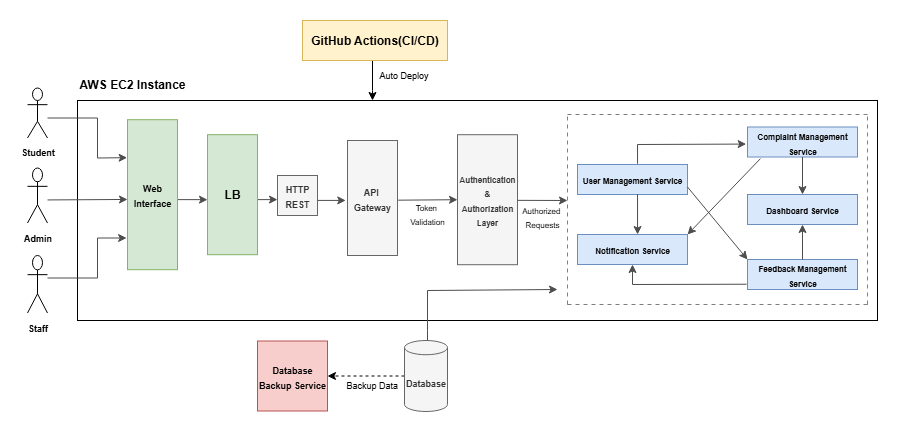

The diagram above was exported from draw.io. Its source (the exported page's mxGraphModel, read from the mxfile embedded in the PNG):
<mxGraphModel dx="1019" dy="531" grid="1" gridSize="10" guides="1" tooltips="1" connect="1" arrows="1" fold="1" page="1" pageScale="1" pageWidth="827" pageHeight="1169" math="0" shadow="0">
  <root>
    <mxCell id="0" />
    <mxCell id="1" parent="0" />
    <mxCell id="sZj12vcfytg-N_05BwFu-88" value="" style="rounded=0;whiteSpace=wrap;html=1;fillColor=none;" parent="1" vertex="1">
      <mxGeometry x="100" y="380" width="800" height="220" as="geometry" />
    </mxCell>
    <mxCell id="sZj12vcfytg-N_05BwFu-1" value="&lt;font style=&quot;font-size: 9px;&quot;&gt;&lt;b&gt;Student&lt;/b&gt;&lt;/font&gt;" style="shape=umlActor;verticalLabelPosition=bottom;verticalAlign=top;html=1;outlineConnect=0;" parent="1" vertex="1">
      <mxGeometry x="50" y="367.5" width="20" height="50" as="geometry" />
    </mxCell>
    <mxCell id="sZj12vcfytg-N_05BwFu-2" value="&lt;font style=&quot;font-size: 9px;&quot;&gt;&lt;b&gt;Staff&lt;/b&gt;&lt;/font&gt;" style="shape=umlActor;verticalLabelPosition=bottom;verticalAlign=top;html=1;outlineConnect=0;" parent="1" vertex="1">
      <mxGeometry x="50" y="535" width="20" height="57.5" as="geometry" />
    </mxCell>
    <mxCell id="sZj12vcfytg-N_05BwFu-3" value="&lt;font style=&quot;font-size: 9px;&quot;&gt;&lt;b&gt;Admin&lt;/b&gt;&lt;/font&gt;" style="shape=umlActor;verticalLabelPosition=bottom;verticalAlign=top;html=1;outlineConnect=0;" parent="1" vertex="1">
      <mxGeometry x="50" y="447.5" width="20" height="55" as="geometry" />
    </mxCell>
    <mxCell id="sZj12vcfytg-N_05BwFu-15" value="&lt;font style=&quot;font-size: 8px;&quot;&gt;&lt;b&gt;User Management Service&lt;/b&gt;&lt;/font&gt;" style="rounded=0;whiteSpace=wrap;html=1;fillColor=#dae8fc;strokeColor=#6c8ebf;" parent="1" vertex="1">
      <mxGeometry x="600" y="444" width="110" height="30" as="geometry" />
    </mxCell>
    <mxCell id="sZj12vcfytg-N_05BwFu-19" value="&lt;font style=&quot;font-size: 8px;&quot;&gt;&lt;b&gt;Notification Service&lt;/b&gt;&lt;/font&gt;" style="rounded=0;whiteSpace=wrap;html=1;fillColor=#dae8fc;strokeColor=#6c8ebf;" parent="1" vertex="1">
      <mxGeometry x="600" y="514" width="110" height="30" as="geometry" />
    </mxCell>
    <mxCell id="sZj12vcfytg-N_05BwFu-20" value="&lt;font style=&quot;font-size: 8px;&quot;&gt;&lt;b&gt;Feedback Management Service&lt;/b&gt;&lt;/font&gt;" style="rounded=0;whiteSpace=wrap;html=1;fillColor=#dae8fc;strokeColor=#6c8ebf;" parent="1" vertex="1">
      <mxGeometry x="770" y="539" width="110" height="30" as="geometry" />
    </mxCell>
    <mxCell id="sZj12vcfytg-N_05BwFu-23" value="&lt;font style=&quot;font-size: 8px;&quot;&gt;&lt;b&gt;Dashboard Service&lt;/b&gt;&lt;/font&gt;" style="rounded=0;whiteSpace=wrap;html=1;fillColor=#dae8fc;strokeColor=#6c8ebf;" parent="1" vertex="1">
      <mxGeometry x="770" y="474" width="110" height="30" as="geometry" />
    </mxCell>
    <mxCell id="sZj12vcfytg-N_05BwFu-25" value="&lt;font style=&quot;font-size: 8px;&quot;&gt;&lt;b style=&quot;&quot;&gt;Complaint Management Service&lt;/b&gt;&lt;/font&gt;" style="rounded=0;whiteSpace=wrap;html=1;fillColor=#dae8fc;strokeColor=#6c8ebf;" parent="1" vertex="1">
      <mxGeometry x="770" y="406.5" width="110" height="30" as="geometry" />
    </mxCell>
    <mxCell id="sZj12vcfytg-N_05BwFu-101" value="" style="edgeStyle=orthogonalEdgeStyle;rounded=0;orthogonalLoop=1;jettySize=auto;html=1;dashed=1;" parent="1" source="sZj12vcfytg-N_05BwFu-28" target="sZj12vcfytg-N_05BwFu-97" edge="1">
      <mxGeometry relative="1" as="geometry" />
    </mxCell>
    <mxCell id="sZj12vcfytg-N_05BwFu-28" value="&lt;b style=&quot;&quot;&gt;&lt;font style=&quot;font-size: 9px;&quot;&gt;Database&lt;/font&gt;&lt;/b&gt;" style="shape=cylinder3;whiteSpace=wrap;html=1;boundedLbl=1;backgroundOutline=1;size=7.117647058823536;fillColor=#f5f5f5;fontColor=#333333;strokeColor=#666666;" parent="1" vertex="1">
      <mxGeometry x="427" y="620" width="43" height="71" as="geometry" />
    </mxCell>
    <mxCell id="sZj12vcfytg-N_05BwFu-32" value="" style="endArrow=classic;html=1;rounded=0;entryX=-0.006;entryY=0.209;entryDx=0;entryDy=0;entryPerimeter=0;strokeColor=#4D4D4D;" parent="1" edge="1">
      <mxGeometry width="50" height="50" relative="1" as="geometry">
        <mxPoint x="70" y="397.5" as="sourcePoint" />
        <mxPoint x="149.6400000000001" y="437.1700000000001" as="targetPoint" />
        <Array as="points">
          <mxPoint x="120" y="397.5" />
          <mxPoint x="120" y="437.5" />
        </Array>
      </mxGeometry>
    </mxCell>
    <mxCell id="sZj12vcfytg-N_05BwFu-33" value="" style="endArrow=classic;html=1;rounded=0;entryX=0;entryY=0.5;entryDx=0;entryDy=0;strokeColor=#4D4D4D;" parent="1" edge="1">
      <mxGeometry width="50" height="50" relative="1" as="geometry">
        <mxPoint x="70" y="479.45" as="sourcePoint" />
        <mxPoint x="150" y="478.95" as="targetPoint" />
      </mxGeometry>
    </mxCell>
    <mxCell id="sZj12vcfytg-N_05BwFu-34" value="" style="endArrow=classic;html=1;rounded=0;entryX=-0.015;entryY=0.827;entryDx=0;entryDy=0;entryPerimeter=0;strokeColor=#4D4D4D;" parent="1" edge="1">
      <mxGeometry width="50" height="50" relative="1" as="geometry">
        <mxPoint x="70" y="557.5" as="sourcePoint" />
        <mxPoint x="149.10000000000014" y="517.5099999999999" as="targetPoint" />
        <Array as="points">
          <mxPoint x="120" y="557.5" />
          <mxPoint x="120" y="517.5" />
        </Array>
      </mxGeometry>
    </mxCell>
    <mxCell id="sZj12vcfytg-N_05BwFu-36" value="" style="endArrow=classic;html=1;rounded=0;exitX=0.5;exitY=1;exitDx=0;exitDy=0;entryX=0.5;entryY=0;entryDx=0;entryDy=0;strokeColor=#4D4D4D;" parent="1" source="sZj12vcfytg-N_05BwFu-25" target="sZj12vcfytg-N_05BwFu-23" edge="1">
      <mxGeometry width="50" height="50" relative="1" as="geometry">
        <mxPoint x="560" y="474" as="sourcePoint" />
        <mxPoint x="610" y="424" as="targetPoint" />
      </mxGeometry>
    </mxCell>
    <mxCell id="sZj12vcfytg-N_05BwFu-38" value="" style="endArrow=classic;html=1;rounded=0;exitX=0.5;exitY=0;exitDx=0;exitDy=0;entryX=0.5;entryY=1;entryDx=0;entryDy=0;strokeColor=#4D4D4D;" parent="1" source="sZj12vcfytg-N_05BwFu-20" target="sZj12vcfytg-N_05BwFu-23" edge="1">
      <mxGeometry width="50" height="50" relative="1" as="geometry">
        <mxPoint x="560" y="474" as="sourcePoint" />
        <mxPoint x="610" y="424" as="targetPoint" />
      </mxGeometry>
    </mxCell>
    <mxCell id="sZj12vcfytg-N_05BwFu-39" value="" style="endArrow=classic;html=1;rounded=0;exitX=0.546;exitY=-0.024;exitDx=0;exitDy=0;entryX=-0.012;entryY=0.569;entryDx=0;entryDy=0;exitPerimeter=0;entryPerimeter=0;strokeColor=#4D4D4D;" parent="1" source="sZj12vcfytg-N_05BwFu-15" target="sZj12vcfytg-N_05BwFu-25" edge="1">
      <mxGeometry width="50" height="50" relative="1" as="geometry">
        <mxPoint x="680" y="484" as="sourcePoint" />
        <mxPoint x="730" y="434" as="targetPoint" />
        <Array as="points">
          <mxPoint x="660" y="424" />
        </Array>
      </mxGeometry>
    </mxCell>
    <mxCell id="sZj12vcfytg-N_05BwFu-41" value="" style="endArrow=classic;html=1;rounded=0;exitX=1;exitY=0.75;exitDx=0;exitDy=0;entryX=0;entryY=0;entryDx=0;entryDy=0;strokeColor=#4D4D4D;" parent="1" source="sZj12vcfytg-N_05BwFu-15" target="sZj12vcfytg-N_05BwFu-20" edge="1">
      <mxGeometry width="50" height="50" relative="1" as="geometry">
        <mxPoint x="680" y="484" as="sourcePoint" />
        <mxPoint x="730" y="434" as="targetPoint" />
      </mxGeometry>
    </mxCell>
    <mxCell id="sZj12vcfytg-N_05BwFu-42" value="" style="endArrow=classic;html=1;rounded=0;exitX=0.546;exitY=0.993;exitDx=0;exitDy=0;exitPerimeter=0;entryX=0.546;entryY=0;entryDx=0;entryDy=0;entryPerimeter=0;strokeColor=#4D4D4D;" parent="1" source="sZj12vcfytg-N_05BwFu-15" target="sZj12vcfytg-N_05BwFu-19" edge="1">
      <mxGeometry width="50" height="50" relative="1" as="geometry">
        <mxPoint x="680" y="484" as="sourcePoint" />
        <mxPoint x="730" y="434" as="targetPoint" />
      </mxGeometry>
    </mxCell>
    <mxCell id="sZj12vcfytg-N_05BwFu-43" value="" style="endArrow=classic;html=1;rounded=0;exitX=0.118;exitY=1.053;exitDx=0;exitDy=0;exitPerimeter=0;entryX=1;entryY=0;entryDx=0;entryDy=0;strokeColor=#4D4D4D;" parent="1" source="sZj12vcfytg-N_05BwFu-25" target="sZj12vcfytg-N_05BwFu-19" edge="1">
      <mxGeometry width="50" height="50" relative="1" as="geometry">
        <mxPoint x="630" y="504.00000000000006" as="sourcePoint" />
        <mxPoint x="680" y="454" as="targetPoint" />
      </mxGeometry>
    </mxCell>
    <mxCell id="sZj12vcfytg-N_05BwFu-44" value="" style="endArrow=classic;html=1;rounded=0;exitX=-0.008;exitY=0.824;exitDx=0;exitDy=0;entryX=0.5;entryY=1;entryDx=0;entryDy=0;exitPerimeter=0;strokeColor=#4D4D4D;" parent="1" source="sZj12vcfytg-N_05BwFu-20" target="sZj12vcfytg-N_05BwFu-19" edge="1">
      <mxGeometry width="50" height="50" relative="1" as="geometry">
        <mxPoint x="590" y="514" as="sourcePoint" />
        <mxPoint x="640" y="464" as="targetPoint" />
        <Array as="points">
          <mxPoint x="655" y="564" />
        </Array>
      </mxGeometry>
    </mxCell>
    <mxCell id="sZj12vcfytg-N_05BwFu-45" value="" style="endArrow=none;dashed=1;html=1;strokeWidth=0.5;rounded=0;dashPattern=8 8;" parent="1" edge="1">
      <mxGeometry width="50" height="50" relative="1" as="geometry">
        <mxPoint x="590" y="584" as="sourcePoint" />
        <mxPoint x="590" y="394" as="targetPoint" />
      </mxGeometry>
    </mxCell>
    <mxCell id="sZj12vcfytg-N_05BwFu-47" value="" style="endArrow=none;dashed=1;html=1;strokeWidth=0.5;rounded=0;dashPattern=8 8;" parent="1" edge="1">
      <mxGeometry width="50" height="50" relative="1" as="geometry">
        <mxPoint x="890" y="584" as="sourcePoint" />
        <mxPoint x="590" y="584" as="targetPoint" />
      </mxGeometry>
    </mxCell>
    <mxCell id="sZj12vcfytg-N_05BwFu-48" value="" style="endArrow=none;dashed=1;html=1;strokeWidth=0.5;rounded=0;dashPattern=8 8;" parent="1" edge="1">
      <mxGeometry width="50" height="50" relative="1" as="geometry">
        <mxPoint x="890" y="584" as="sourcePoint" />
        <mxPoint x="890" y="394" as="targetPoint" />
      </mxGeometry>
    </mxCell>
    <mxCell id="sZj12vcfytg-N_05BwFu-49" value="" style="endArrow=none;dashed=1;html=1;strokeWidth=0.5;rounded=0;dashPattern=8 8;" parent="1" edge="1">
      <mxGeometry width="50" height="50" relative="1" as="geometry">
        <mxPoint x="890" y="394" as="sourcePoint" />
        <mxPoint x="590" y="394" as="targetPoint" />
      </mxGeometry>
    </mxCell>
    <mxCell id="sZj12vcfytg-N_05BwFu-50" value="" style="endArrow=classic;html=1;rounded=0;strokeColor=#4D4D4D;" parent="1" edge="1">
      <mxGeometry width="50" height="50" relative="1" as="geometry">
        <mxPoint x="450" y="620" as="sourcePoint" />
        <mxPoint x="580" y="569" as="targetPoint" />
        <Array as="points">
          <mxPoint x="450" y="610" />
          <mxPoint x="450" y="570" />
        </Array>
      </mxGeometry>
    </mxCell>
    <mxCell id="sZj12vcfytg-N_05BwFu-60" value="" style="endArrow=classic;html=1;rounded=0;exitX=1.013;exitY=0.519;exitDx=0;exitDy=0;strokeColor=#4D4D4D;entryX=0;entryY=0.5;entryDx=0;entryDy=0;exitPerimeter=0;" parent="1" source="sZj12vcfytg-N_05BwFu-84" target="sZj12vcfytg-N_05BwFu-68" edge="1">
      <mxGeometry width="50" height="50" relative="1" as="geometry">
        <mxPoint x="420" y="475" as="sourcePoint" />
        <mxPoint x="488" y="475" as="targetPoint" />
      </mxGeometry>
    </mxCell>
    <mxCell id="sZj12vcfytg-N_05BwFu-68" value="&lt;font style=&quot;font-size: 8px;&quot;&gt;&lt;b&gt;Authentication &amp;amp; Authorization Layer&lt;/b&gt;&lt;/font&gt;" style="rounded=0;whiteSpace=wrap;html=1;fillColor=#f5f5f5;fontColor=#333333;strokeColor=#666666;" parent="1" vertex="1">
      <mxGeometry x="480" y="414.2" width="60" height="130" as="geometry" />
    </mxCell>
    <mxCell id="sZj12vcfytg-N_05BwFu-69" value="&lt;font style=&quot;font-size: 9px;&quot;&gt;&lt;b&gt;Web&lt;/b&gt;&lt;/font&gt;&lt;div&gt;&lt;font style=&quot;font-size: 9px;&quot;&gt;&lt;b&gt;Interface&lt;/b&gt;&lt;/font&gt;&lt;/div&gt;" style="rounded=0;whiteSpace=wrap;html=1;fillColor=#d5e8d4;strokeColor=#82b366;" parent="1" vertex="1">
      <mxGeometry x="150" y="399.2" width="50" height="150" as="geometry" />
    </mxCell>
    <mxCell id="sZj12vcfytg-N_05BwFu-73" value="" style="edgeStyle=orthogonalEdgeStyle;rounded=0;orthogonalLoop=1;jettySize=auto;html=1;strokeColor=#4D4D4D;" parent="1" edge="1">
      <mxGeometry relative="1" as="geometry">
        <mxPoint x="270" y="479.10703703703695" as="sourcePoint" />
        <mxPoint x="300" y="479.10703703703695" as="targetPoint" />
      </mxGeometry>
    </mxCell>
    <mxCell id="sZj12vcfytg-N_05BwFu-78" value="" style="endArrow=classic;html=1;rounded=0;entryX=0;entryY=0.5;entryDx=0;entryDy=0;strokeColor=#4D4D4D;exitX=1.01;exitY=0.505;exitDx=0;exitDy=0;exitPerimeter=0;" parent="1" edge="1">
      <mxGeometry width="50" height="50" relative="1" as="geometry">
        <mxPoint x="200.5" y="479.11000000000007" as="sourcePoint" />
        <mxPoint x="230" y="479.16" as="targetPoint" />
      </mxGeometry>
    </mxCell>
    <mxCell id="sZj12vcfytg-N_05BwFu-80" value="" style="endArrow=classic;html=1;rounded=0;exitX=1.003;exitY=0.505;exitDx=0;exitDy=0;strokeColor=#4D4D4D;exitPerimeter=0;" parent="1" source="sZj12vcfytg-N_05BwFu-68" edge="1">
      <mxGeometry width="50" height="50" relative="1" as="geometry">
        <mxPoint x="550" y="460" as="sourcePoint" />
        <mxPoint x="590" y="480" as="targetPoint" />
      </mxGeometry>
    </mxCell>
    <mxCell id="sZj12vcfytg-N_05BwFu-82" value="&lt;font size=&quot;1&quot;&gt;&lt;b&gt;LB&lt;/b&gt;&lt;/font&gt;" style="rounded=0;whiteSpace=wrap;html=1;fillColor=#d5e8d4;strokeColor=#82b366;" parent="1" vertex="1">
      <mxGeometry x="230" y="414.2" width="50" height="120" as="geometry" />
    </mxCell>
    <mxCell id="sZj12vcfytg-N_05BwFu-83" value="&lt;font style=&quot;font-size: 9px;&quot;&gt;&lt;b&gt;HTTP&lt;/b&gt;&lt;/font&gt;&lt;div&gt;&lt;font style=&quot;font-size: 9px;&quot;&gt;&lt;b&gt;REST&lt;/b&gt;&lt;/font&gt;&lt;/div&gt;" style="whiteSpace=wrap;html=1;aspect=fixed;fillColor=#f5f5f5;fontColor=#333333;strokeColor=#666666;shadow=0;" parent="1" vertex="1">
      <mxGeometry x="300" y="455" width="40" height="40" as="geometry" />
    </mxCell>
    <mxCell id="sZj12vcfytg-N_05BwFu-84" value="&lt;font style=&quot;font-size: 9px;&quot;&gt;&lt;b&gt;API&amp;nbsp;&lt;/b&gt;&lt;/font&gt;&lt;div&gt;&lt;font style=&quot;font-size: 9px;&quot;&gt;&lt;b&gt;Gateway&lt;/b&gt;&lt;/font&gt;&lt;/div&gt;" style="rounded=0;whiteSpace=wrap;html=1;fillColor=#f5f5f5;strokeColor=#666666;fontColor=#333333;" parent="1" vertex="1">
      <mxGeometry x="370" y="420" width="50" height="115" as="geometry" />
    </mxCell>
    <mxCell id="sZj12vcfytg-N_05BwFu-85" value="" style="endArrow=classic;html=1;rounded=0;exitX=1.007;exitY=0.623;exitDx=0;exitDy=0;strokeColor=#4D4D4D;entryX=-0.035;entryY=0.521;entryDx=0;entryDy=0;entryPerimeter=0;exitPerimeter=0;" parent="1" source="sZj12vcfytg-N_05BwFu-83" target="sZj12vcfytg-N_05BwFu-84" edge="1">
      <mxGeometry width="50" height="50" relative="1" as="geometry">
        <mxPoint x="380" y="530" as="sourcePoint" />
        <mxPoint x="370" y="475" as="targetPoint" />
      </mxGeometry>
    </mxCell>
    <mxCell id="sZj12vcfytg-N_05BwFu-89" value="&lt;b&gt;AWS EC2 Instance&lt;/b&gt;" style="text;whiteSpace=wrap;html=1;" parent="1" vertex="1">
      <mxGeometry x="100" y="350" width="140" height="40" as="geometry" />
    </mxCell>
    <mxCell id="sZj12vcfytg-N_05BwFu-94" value="" style="edgeStyle=orthogonalEdgeStyle;rounded=0;orthogonalLoop=1;jettySize=auto;html=1;exitX=0.414;exitY=1;exitDx=0;exitDy=0;exitPerimeter=0;" parent="1" source="sZj12vcfytg-N_05BwFu-90" target="sZj12vcfytg-N_05BwFu-88" edge="1">
      <mxGeometry relative="1" as="geometry">
        <Array as="points">
          <mxPoint x="395" y="370" />
          <mxPoint x="395" y="370" />
        </Array>
      </mxGeometry>
    </mxCell>
    <mxCell id="sZj12vcfytg-N_05BwFu-90" value="&lt;font style=&quot;font-size: 12px;&quot;&gt;&lt;b&gt;GitHub Actions(CI/CD)&lt;br&gt;&lt;/b&gt;&lt;/font&gt;" style="rounded=0;whiteSpace=wrap;html=1;fillColor=#fff2cc;strokeColor=#d6b656;" parent="1" vertex="1">
      <mxGeometry x="325" y="300" width="145" height="40" as="geometry" />
    </mxCell>
    <mxCell id="sZj12vcfytg-N_05BwFu-95" value="&lt;font style=&quot;font-size: 9px;&quot;&gt;Auto Deploy&lt;/font&gt;" style="text;whiteSpace=wrap;html=1;" parent="1" vertex="1">
      <mxGeometry x="400" y="340" width="100" height="40" as="geometry" />
    </mxCell>
    <mxCell id="sZj12vcfytg-N_05BwFu-97" value="&lt;font style=&quot;font-size: 9px;&quot;&gt;&lt;b&gt;Database Backup Service&lt;/b&gt;&lt;/font&gt;" style="whiteSpace=wrap;html=1;aspect=fixed;fillColor=#f8cecc;strokeColor=#b85450;" parent="1" vertex="1">
      <mxGeometry x="280" y="620.5" width="70" height="70" as="geometry" />
    </mxCell>
    <mxCell id="sZj12vcfytg-N_05BwFu-109" value="&lt;font style=&quot;font-size: 8px;&quot;&gt;Token&amp;nbsp;&lt;/font&gt;&lt;div&gt;&lt;font style=&quot;font-size: 8px;&quot;&gt;Validation&lt;/font&gt;&lt;/div&gt;" style="text;whiteSpace=wrap;html=1;align=center;" parent="1" vertex="1">
      <mxGeometry x="410" y="472.2" width="80" height="14" as="geometry" />
    </mxCell>
    <mxCell id="sZj12vcfytg-N_05BwFu-111" value="&lt;font style=&quot;font-size: 9px;&quot;&gt;Backup Data&lt;/font&gt;" style="text;whiteSpace=wrap;html=1;" parent="1" vertex="1">
      <mxGeometry x="367" y="650" width="60" height="20" as="geometry" />
    </mxCell>
    <mxCell id="sZj12vcfytg-N_05BwFu-114" value="&lt;font style=&quot;font-size: 8px;&quot;&gt;Authorized&amp;nbsp;&lt;/font&gt;&lt;div&gt;&lt;font style=&quot;font-size: 8px;&quot;&gt;Requests&lt;/font&gt;&lt;/div&gt;" style="text;whiteSpace=wrap;html=1;align=center;" parent="1" vertex="1">
      <mxGeometry x="520" y="475.2" width="90" height="8" as="geometry" />
    </mxCell>
  </root>
</mxGraphModel>